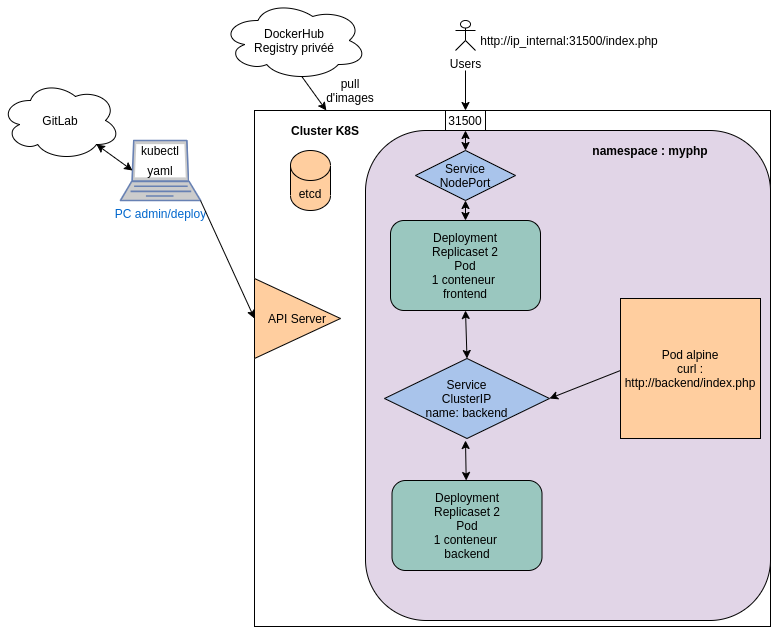

The diagram above was exported from draw.io. Its source (the exported page's mxGraphModel, read from the mxfile embedded in the PNG):
<mxGraphModel dx="1022" dy="1929" grid="1" gridSize="10" guides="1" tooltips="1" connect="1" arrows="1" fold="1" page="1" pageScale="1" pageWidth="827" pageHeight="1169" math="0" shadow="0">
  <root>
    <mxCell id="0" />
    <mxCell id="1" parent="0" />
    <mxCell id="zUY1zYMGWExqj6AX60d0-1" value="" style="whiteSpace=wrap;html=1;aspect=fixed;" vertex="1" parent="1">
      <mxGeometry x="284" y="70" width="516" height="516" as="geometry" />
    </mxCell>
    <mxCell id="zUY1zYMGWExqj6AX60d0-70" value="" style="rounded=1;whiteSpace=wrap;html=1;fillColor=#E1D5E7;" vertex="1" parent="1">
      <mxGeometry x="395" y="90" width="405" height="490" as="geometry" />
    </mxCell>
    <mxCell id="zUY1zYMGWExqj6AX60d0-2" value="&lt;b&gt;Cluster K8S&lt;/b&gt;" style="text;html=1;strokeColor=none;fillColor=none;align=center;verticalAlign=middle;whiteSpace=wrap;rounded=0;" vertex="1" parent="1">
      <mxGeometry x="300" y="80" width="110" height="20" as="geometry" />
    </mxCell>
    <mxCell id="zUY1zYMGWExqj6AX60d0-3" value="PC admin/deploy" style="fontColor=#0066CC;verticalAlign=top;verticalLabelPosition=bottom;labelPosition=center;align=center;html=1;outlineConnect=0;fillColor=#CCCCCC;strokeColor=#6881B3;gradientColor=none;gradientDirection=north;strokeWidth=2;shape=mxgraph.networks.laptop;" vertex="1" parent="1">
      <mxGeometry x="150" y="100" width="80" height="60" as="geometry" />
    </mxCell>
    <mxCell id="zUY1zYMGWExqj6AX60d0-4" value="kubectl" style="text;html=1;strokeColor=none;fillColor=none;align=center;verticalAlign=middle;whiteSpace=wrap;rounded=0;" vertex="1" parent="1">
      <mxGeometry x="170" y="100" width="40" height="20" as="geometry" />
    </mxCell>
    <mxCell id="zUY1zYMGWExqj6AX60d0-5" value="yaml" style="text;html=1;strokeColor=none;fillColor=none;align=center;verticalAlign=middle;whiteSpace=wrap;rounded=0;" vertex="1" parent="1">
      <mxGeometry x="170" y="120" width="40" height="20" as="geometry" />
    </mxCell>
    <mxCell id="zUY1zYMGWExqj6AX60d0-6" value="etcd" style="shape=cylinder3;whiteSpace=wrap;html=1;boundedLbl=1;backgroundOutline=1;size=15;fillColor=#FFCE9F;" vertex="1" parent="1">
      <mxGeometry x="320" y="110" width="40" height="60" as="geometry" />
    </mxCell>
    <mxCell id="zUY1zYMGWExqj6AX60d0-7" value="" style="endArrow=classic;html=1;exitX=1;exitY=1;exitDx=0;exitDy=0;exitPerimeter=0;entryX=0;entryY=0.5;entryDx=0;entryDy=0;" edge="1" parent="1" source="zUY1zYMGWExqj6AX60d0-3" target="zUY1zYMGWExqj6AX60d0-67">
      <mxGeometry width="50" height="50" relative="1" as="geometry">
        <mxPoint x="380" y="230" as="sourcePoint" />
        <mxPoint x="430" y="180" as="targetPoint" />
      </mxGeometry>
    </mxCell>
    <mxCell id="zUY1zYMGWExqj6AX60d0-9" value="GitLab" style="ellipse;shape=cloud;whiteSpace=wrap;html=1;" vertex="1" parent="1">
      <mxGeometry x="30" y="40" width="120" height="80" as="geometry" />
    </mxCell>
    <mxCell id="zUY1zYMGWExqj6AX60d0-10" value="" style="endArrow=classic;startArrow=classic;html=1;exitX=0.15;exitY=0.5;exitDx=0;exitDy=0;exitPerimeter=0;entryX=0.8;entryY=0.8;entryDx=0;entryDy=0;entryPerimeter=0;" edge="1" parent="1" source="zUY1zYMGWExqj6AX60d0-3" target="zUY1zYMGWExqj6AX60d0-9">
      <mxGeometry width="50" height="50" relative="1" as="geometry">
        <mxPoint x="400" y="270" as="sourcePoint" />
        <mxPoint x="450" y="220" as="targetPoint" />
      </mxGeometry>
    </mxCell>
    <mxCell id="zUY1zYMGWExqj6AX60d0-11" value="DockerHub&lt;br&gt;Registry privéé" style="ellipse;shape=cloud;whiteSpace=wrap;html=1;" vertex="1" parent="1">
      <mxGeometry x="251" y="-40" width="146" height="80" as="geometry" />
    </mxCell>
    <mxCell id="zUY1zYMGWExqj6AX60d0-13" value="" style="endArrow=classic;html=1;exitX=0.55;exitY=0.95;exitDx=0;exitDy=0;exitPerimeter=0;" edge="1" parent="1" source="zUY1zYMGWExqj6AX60d0-11" target="zUY1zYMGWExqj6AX60d0-1">
      <mxGeometry width="50" height="50" relative="1" as="geometry">
        <mxPoint x="590" y="150" as="sourcePoint" />
        <mxPoint x="640" y="100" as="targetPoint" />
      </mxGeometry>
    </mxCell>
    <mxCell id="zUY1zYMGWExqj6AX60d0-14" value="pull d'images" style="text;html=1;strokeColor=none;fillColor=none;align=center;verticalAlign=middle;whiteSpace=wrap;rounded=0;" vertex="1" parent="1">
      <mxGeometry x="360" y="40" width="40" height="20" as="geometry" />
    </mxCell>
    <mxCell id="zUY1zYMGWExqj6AX60d0-15" value="Deployment&lt;br&gt;Replicaset 2&lt;br&gt;Pod&lt;br&gt;1 conteneur&amp;nbsp;&lt;br&gt;frontend" style="rounded=1;whiteSpace=wrap;html=1;fillColor=#9AC7BF;" vertex="1" parent="1">
      <mxGeometry x="420" y="180" width="150" height="90" as="geometry" />
    </mxCell>
    <mxCell id="zUY1zYMGWExqj6AX60d0-16" value="Service&lt;br&gt;NodePort" style="rhombus;whiteSpace=wrap;html=1;fillColor=#A9C4EB;" vertex="1" parent="1">
      <mxGeometry x="445" y="110" width="100" height="50" as="geometry" />
    </mxCell>
    <mxCell id="zUY1zYMGWExqj6AX60d0-20" value="" style="endArrow=classic;startArrow=classic;html=1;exitX=0.5;exitY=0;exitDx=0;exitDy=0;entryX=0.5;entryY=1;entryDx=0;entryDy=0;" edge="1" parent="1" source="zUY1zYMGWExqj6AX60d0-15" target="zUY1zYMGWExqj6AX60d0-16">
      <mxGeometry width="50" height="50" relative="1" as="geometry">
        <mxPoint x="490" y="170" as="sourcePoint" />
        <mxPoint x="540" y="120" as="targetPoint" />
      </mxGeometry>
    </mxCell>
    <mxCell id="zUY1zYMGWExqj6AX60d0-23" value="31500" style="rounded=0;whiteSpace=wrap;html=1;" vertex="1" parent="1">
      <mxGeometry x="475" y="70" width="40" height="20" as="geometry" />
    </mxCell>
    <mxCell id="zUY1zYMGWExqj6AX60d0-25" value="" style="endArrow=classic;html=1;entryX=0.5;entryY=0;entryDx=0;entryDy=0;" edge="1" parent="1" target="zUY1zYMGWExqj6AX60d0-23">
      <mxGeometry width="50" height="50" relative="1" as="geometry">
        <mxPoint x="495" y="30" as="sourcePoint" />
        <mxPoint x="445" y="100" as="targetPoint" />
      </mxGeometry>
    </mxCell>
    <mxCell id="zUY1zYMGWExqj6AX60d0-46" value="Deployment&lt;br&gt;Replicaset 2&lt;br&gt;Pod&lt;br&gt;1 conteneur&amp;nbsp;&lt;br&gt;backend" style="rounded=1;whiteSpace=wrap;html=1;fillColor=#9AC7BF;" vertex="1" parent="1">
      <mxGeometry x="421.5" y="440" width="150" height="90" as="geometry" />
    </mxCell>
    <mxCell id="zUY1zYMGWExqj6AX60d0-47" value="Service&lt;br&gt;ClusterIP&lt;br&gt;name: backend" style="rhombus;whiteSpace=wrap;html=1;fillColor=#A9C4EB;" vertex="1" parent="1">
      <mxGeometry x="414" y="318" width="165" height="80" as="geometry" />
    </mxCell>
    <mxCell id="zUY1zYMGWExqj6AX60d0-49" value="" style="endArrow=classic;startArrow=classic;html=1;entryX=0.5;entryY=1;entryDx=0;entryDy=0;exitX=0.5;exitY=0;exitDx=0;exitDy=0;" edge="1" parent="1" source="zUY1zYMGWExqj6AX60d0-47" target="zUY1zYMGWExqj6AX60d0-15">
      <mxGeometry width="50" height="50" relative="1" as="geometry">
        <mxPoint x="410" y="250" as="sourcePoint" />
        <mxPoint x="460" y="200" as="targetPoint" />
      </mxGeometry>
    </mxCell>
    <mxCell id="zUY1zYMGWExqj6AX60d0-50" value="" style="endArrow=classic;startArrow=classic;html=1;" edge="1" parent="1" source="zUY1zYMGWExqj6AX60d0-46">
      <mxGeometry width="50" height="50" relative="1" as="geometry">
        <mxPoint x="410" y="250" as="sourcePoint" />
        <mxPoint x="495" y="400" as="targetPoint" />
      </mxGeometry>
    </mxCell>
    <mxCell id="zUY1zYMGWExqj6AX60d0-55" value="Users" style="shape=umlActor;verticalLabelPosition=bottom;verticalAlign=top;html=1;outlineConnect=0;" vertex="1" parent="1">
      <mxGeometry x="485" y="-20" width="20" height="30" as="geometry" />
    </mxCell>
    <mxCell id="zUY1zYMGWExqj6AX60d0-64" value="Pod alpine&lt;br&gt;curl : http://backend/index.php" style="whiteSpace=wrap;html=1;aspect=fixed;fillColor=#FFCE9F;" vertex="1" parent="1">
      <mxGeometry x="650" y="258" width="140" height="140" as="geometry" />
    </mxCell>
    <mxCell id="zUY1zYMGWExqj6AX60d0-65" value="" style="endArrow=classic;html=1;entryX=1;entryY=0.5;entryDx=0;entryDy=0;" edge="1" parent="1" target="zUY1zYMGWExqj6AX60d0-47">
      <mxGeometry width="50" height="50" relative="1" as="geometry">
        <mxPoint x="650" y="330" as="sourcePoint" />
        <mxPoint x="590" y="320" as="targetPoint" />
      </mxGeometry>
    </mxCell>
    <mxCell id="zUY1zYMGWExqj6AX60d0-66" value="" style="endArrow=classic;startArrow=classic;html=1;exitX=0.5;exitY=1;exitDx=0;exitDy=0;entryX=0.5;entryY=0;entryDx=0;entryDy=0;" edge="1" parent="1" source="zUY1zYMGWExqj6AX60d0-23" target="zUY1zYMGWExqj6AX60d0-16">
      <mxGeometry width="50" height="50" relative="1" as="geometry">
        <mxPoint x="410" y="300" as="sourcePoint" />
        <mxPoint x="460" y="250" as="targetPoint" />
      </mxGeometry>
    </mxCell>
    <mxCell id="zUY1zYMGWExqj6AX60d0-67" value="API Server" style="triangle;whiteSpace=wrap;html=1;fillColor=#FFCE9F;" vertex="1" parent="1">
      <mxGeometry x="284" y="238" width="86" height="80" as="geometry" />
    </mxCell>
    <mxCell id="zUY1zYMGWExqj6AX60d0-69" value="http://ip_internal:31500/index.php" style="text;html=1;strokeColor=none;fillColor=none;align=center;verticalAlign=middle;whiteSpace=wrap;rounded=0;" vertex="1" parent="1">
      <mxGeometry x="579" y="-10" width="40" height="20" as="geometry" />
    </mxCell>
    <mxCell id="zUY1zYMGWExqj6AX60d0-71" value="&lt;b&gt;namespace : myphp&lt;/b&gt;" style="text;html=1;strokeColor=none;fillColor=none;align=center;verticalAlign=middle;whiteSpace=wrap;rounded=0;" vertex="1" parent="1">
      <mxGeometry x="610" y="100" width="140" height="20" as="geometry" />
    </mxCell>
  </root>
</mxGraphModel>